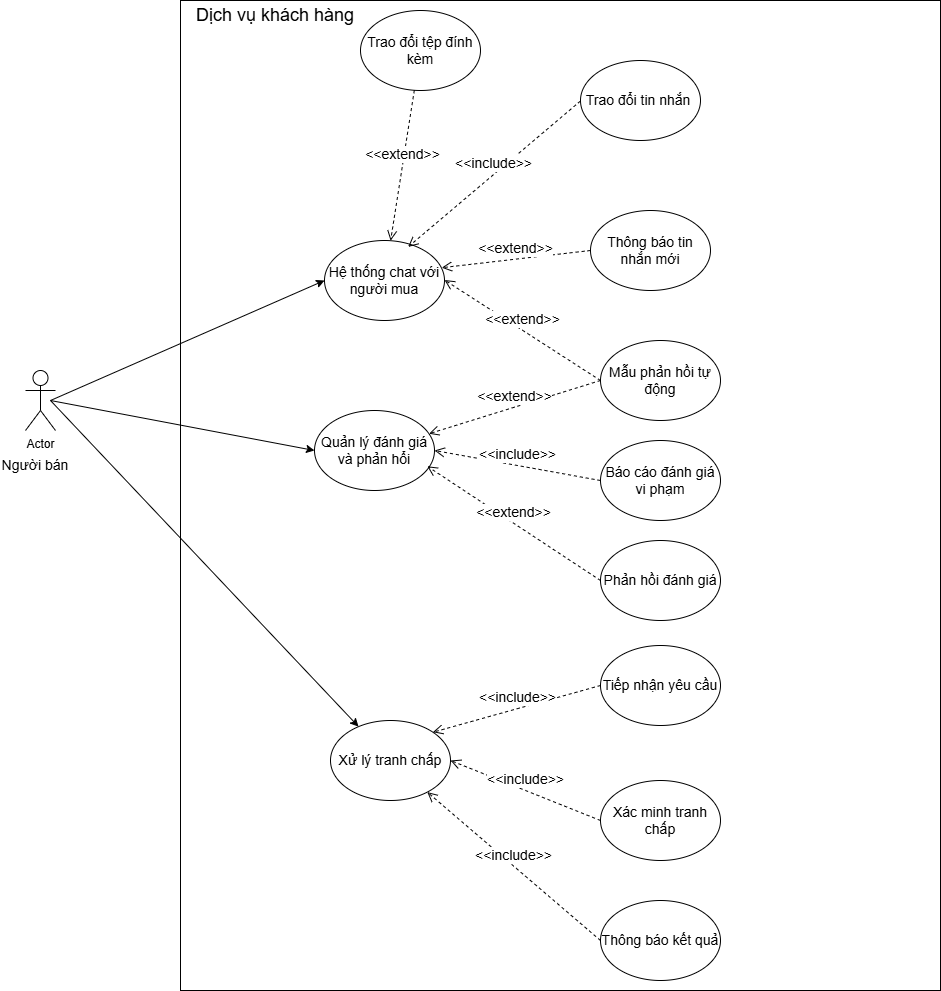

The diagram above was exported from draw.io. Its source (the exported page's mxGraphModel, read from the mxfile embedded in the PNG):
<mxGraphModel dx="1229" dy="1666" grid="1" gridSize="10" guides="1" tooltips="1" connect="1" arrows="1" fold="1" page="1" pageScale="1" pageWidth="827" pageHeight="1169" math="0" shadow="0">
  <root>
    <mxCell id="0" />
    <mxCell id="1" parent="0" />
    <mxCell id="MSRESvlCcKnvhgawWMRP-9" value="" style="group" parent="1" connectable="0" vertex="1">
      <mxGeometry x="50" y="270" width="60" height="110" as="geometry" />
    </mxCell>
    <mxCell id="MSRESvlCcKnvhgawWMRP-1" value="Actor" style="shape=umlActor;verticalLabelPosition=bottom;verticalAlign=top;html=1;outlineConnect=0;" parent="MSRESvlCcKnvhgawWMRP-9" vertex="1">
      <mxGeometry x="15" width="30" height="60" as="geometry" />
    </mxCell>
    <mxCell id="MSRESvlCcKnvhgawWMRP-7" value="&lt;font style=&quot;font-size: 14px;&quot;&gt;Người bán&lt;/font&gt;" style="text;html=1;align=center;verticalAlign=middle;whiteSpace=wrap;rounded=0;" parent="MSRESvlCcKnvhgawWMRP-9" vertex="1">
      <mxGeometry x="-10" y="80" width="70" height="30" as="geometry" />
    </mxCell>
    <mxCell id="Ae5CJ2tALGENlZTcamA5-3" value="" style="whiteSpace=wrap;html=1;verticalAlign=top;" parent="1" vertex="1">
      <mxGeometry x="220" y="-100" width="760" height="990" as="geometry" />
    </mxCell>
    <mxCell id="Ae5CJ2tALGENlZTcamA5-4" value="&lt;font style=&quot;font-size: 18px;&quot;&gt;Dịch vụ khách hàng&lt;/font&gt;" style="text;html=1;align=center;verticalAlign=middle;whiteSpace=wrap;rounded=0;" parent="1" vertex="1">
      <mxGeometry x="220" y="-100" width="190" height="30" as="geometry" />
    </mxCell>
    <mxCell id="Ae5CJ2tALGENlZTcamA5-5" value="&lt;font style=&quot;font-size: 14px;&quot;&gt;Hệ thống chat với người mua&lt;/font&gt;" style="ellipse;whiteSpace=wrap;html=1;" parent="1" vertex="1">
      <mxGeometry x="364" y="140" width="120" height="80" as="geometry" />
    </mxCell>
    <mxCell id="Ae5CJ2tALGENlZTcamA5-6" value="&lt;font style=&quot;font-size: 14px;&quot;&gt;Quản lý đánh giá và phản hổi&lt;/font&gt;" style="ellipse;whiteSpace=wrap;html=1;" parent="1" vertex="1">
      <mxGeometry x="354" y="310" width="120" height="80" as="geometry" />
    </mxCell>
    <mxCell id="Ae5CJ2tALGENlZTcamA5-7" value="&lt;font style=&quot;font-size: 14px;&quot;&gt;Xử lý tranh chấp&lt;/font&gt;" style="ellipse;whiteSpace=wrap;html=1;" parent="1" vertex="1">
      <mxGeometry x="370" y="620" width="120" height="80" as="geometry" />
    </mxCell>
    <mxCell id="Ae5CJ2tALGENlZTcamA5-8" value="&lt;font style=&quot;font-size: 14px;&quot;&gt;Mẫu phản hồi tự động&lt;/font&gt;" style="ellipse;whiteSpace=wrap;html=1;" parent="1" vertex="1">
      <mxGeometry x="640" y="240" width="120" height="80" as="geometry" />
    </mxCell>
    <mxCell id="Ae5CJ2tALGENlZTcamA5-9" value="" style="endArrow=classic;html=1;rounded=0;entryX=0;entryY=0.5;entryDx=0;entryDy=0;" parent="1" target="Ae5CJ2tALGENlZTcamA5-5" edge="1">
      <mxGeometry width="50" height="50" relative="1" as="geometry">
        <mxPoint x="90" y="300" as="sourcePoint" />
        <mxPoint x="354" y="170" as="targetPoint" />
      </mxGeometry>
    </mxCell>
    <mxCell id="Ae5CJ2tALGENlZTcamA5-10" value="" style="endArrow=classic;html=1;rounded=0;entryX=0;entryY=0.5;entryDx=0;entryDy=0;" parent="1" target="Ae5CJ2tALGENlZTcamA5-6" edge="1">
      <mxGeometry width="50" height="50" relative="1" as="geometry">
        <mxPoint x="90" y="300" as="sourcePoint" />
        <mxPoint x="364" y="285" as="targetPoint" />
      </mxGeometry>
    </mxCell>
    <mxCell id="Ae5CJ2tALGENlZTcamA5-11" value="" style="endArrow=classic;html=1;rounded=0;" parent="1" target="Ae5CJ2tALGENlZTcamA5-7" edge="1">
      <mxGeometry width="50" height="50" relative="1" as="geometry">
        <mxPoint x="90" y="300" as="sourcePoint" />
        <mxPoint x="354" y="380" as="targetPoint" />
      </mxGeometry>
    </mxCell>
    <mxCell id="Ae5CJ2tALGENlZTcamA5-18" value="&lt;font style=&quot;font-size: 14px;&quot;&gt;&amp;lt;&amp;lt;extend&amp;gt;&amp;gt;&lt;/font&gt;" style="html=1;verticalAlign=bottom;endArrow=open;dashed=1;endSize=8;curved=0;rounded=0;exitX=0;exitY=0.5;exitDx=0;exitDy=0;" parent="1" source="Ae5CJ2tALGENlZTcamA5-8" target="Ae5CJ2tALGENlZTcamA5-6" edge="1">
      <mxGeometry relative="1" as="geometry">
        <mxPoint x="564" y="279.5" as="sourcePoint" />
        <mxPoint x="490" y="280" as="targetPoint" />
      </mxGeometry>
    </mxCell>
    <mxCell id="Ae5CJ2tALGENlZTcamA5-20" value="&lt;font style=&quot;font-size: 14px;&quot;&gt;&amp;lt;&amp;lt;extend&amp;gt;&amp;gt;&lt;/font&gt;" style="html=1;verticalAlign=bottom;endArrow=open;dashed=1;endSize=8;curved=0;rounded=0;" parent="1" edge="1">
      <mxGeometry relative="1" as="geometry">
        <mxPoint x="640" y="280" as="sourcePoint" />
        <mxPoint x="484" y="179.5" as="targetPoint" />
      </mxGeometry>
    </mxCell>
    <mxCell id="Ae5CJ2tALGENlZTcamA5-22" value="&lt;font style=&quot;font-size: 14px;&quot;&gt;Báo cáo đánh giá vi phạm&lt;/font&gt;" style="ellipse;whiteSpace=wrap;html=1;" parent="1" vertex="1">
      <mxGeometry x="640" y="340" width="120" height="80" as="geometry" />
    </mxCell>
    <mxCell id="Ae5CJ2tALGENlZTcamA5-23" value="&lt;font style=&quot;font-size: 14px;&quot;&gt;Phản hồi đánh giá&lt;/font&gt;" style="ellipse;whiteSpace=wrap;html=1;" parent="1" vertex="1">
      <mxGeometry x="640" y="440" width="120" height="80" as="geometry" />
    </mxCell>
    <mxCell id="Ae5CJ2tALGENlZTcamA5-24" value="&lt;font style=&quot;font-size: 14px;&quot;&gt;&amp;lt;&amp;lt;include&amp;gt;&amp;gt;&lt;/font&gt;" style="html=1;verticalAlign=bottom;endArrow=open;dashed=1;endSize=8;curved=0;rounded=0;exitX=0;exitY=0.5;exitDx=0;exitDy=0;entryX=1;entryY=0.5;entryDx=0;entryDy=0;" parent="1" target="Ae5CJ2tALGENlZTcamA5-6" edge="1">
      <mxGeometry relative="1" as="geometry">
        <mxPoint x="640" y="380" as="sourcePoint" />
        <mxPoint x="474" y="450" as="targetPoint" />
      </mxGeometry>
    </mxCell>
    <mxCell id="Ae5CJ2tALGENlZTcamA5-25" value="&lt;font style=&quot;font-size: 14px;&quot;&gt;&amp;lt;&amp;lt;extend&amp;gt;&amp;gt;&lt;/font&gt;" style="html=1;verticalAlign=bottom;endArrow=open;dashed=1;endSize=8;curved=0;rounded=0;exitX=0;exitY=0.5;exitDx=0;exitDy=0;entryX=0.94;entryY=0.697;entryDx=0;entryDy=0;entryPerimeter=0;" parent="1" target="Ae5CJ2tALGENlZTcamA5-6" edge="1">
      <mxGeometry relative="1" as="geometry">
        <mxPoint x="640" y="480" as="sourcePoint" />
        <mxPoint x="480" y="350" as="targetPoint" />
      </mxGeometry>
    </mxCell>
    <mxCell id="Ae5CJ2tALGENlZTcamA5-26" value="&lt;font style=&quot;font-size: 14px;&quot;&gt;Trao đổi tin nhắn&amp;nbsp;&lt;/font&gt;" style="ellipse;whiteSpace=wrap;html=1;" parent="1" vertex="1">
      <mxGeometry x="620" y="-40" width="120" height="80" as="geometry" />
    </mxCell>
    <mxCell id="Ae5CJ2tALGENlZTcamA5-27" value="&lt;font style=&quot;font-size: 14px;&quot;&gt;Thông báo tin nhắn mới&lt;/font&gt;" style="ellipse;whiteSpace=wrap;html=1;" parent="1" vertex="1">
      <mxGeometry x="630" y="110" width="120" height="80" as="geometry" />
    </mxCell>
    <mxCell id="Ae5CJ2tALGENlZTcamA5-28" value="&lt;font style=&quot;font-size: 14px;&quot;&gt;&amp;lt;&amp;lt;include&amp;gt;&amp;gt;&lt;/font&gt;" style="html=1;verticalAlign=bottom;endArrow=open;dashed=1;endSize=8;curved=0;rounded=0;entryX=0.697;entryY=0.08;entryDx=0;entryDy=0;entryPerimeter=0;" parent="1" target="Ae5CJ2tALGENlZTcamA5-5" edge="1">
      <mxGeometry relative="1" as="geometry">
        <mxPoint x="620" y="0.5" as="sourcePoint" />
        <mxPoint x="464" y="-100" as="targetPoint" />
      </mxGeometry>
    </mxCell>
    <mxCell id="Ae5CJ2tALGENlZTcamA5-29" value="&lt;font style=&quot;font-size: 14px;&quot;&gt;&amp;lt;&amp;lt;extend&amp;gt;&amp;gt;&lt;/font&gt;" style="html=1;verticalAlign=bottom;endArrow=open;dashed=1;endSize=8;curved=0;rounded=0;entryX=0.977;entryY=0.34;entryDx=0;entryDy=0;entryPerimeter=0;" parent="1" target="Ae5CJ2tALGENlZTcamA5-5" edge="1">
      <mxGeometry relative="1" as="geometry">
        <mxPoint x="630" y="150" as="sourcePoint" />
        <mxPoint x="490" y="170" as="targetPoint" />
      </mxGeometry>
    </mxCell>
    <mxCell id="Ae5CJ2tALGENlZTcamA5-30" value="&lt;font style=&quot;font-size: 14px;&quot;&gt;Tiếp nhận yêu cầu&lt;/font&gt;" style="ellipse;whiteSpace=wrap;html=1;" parent="1" vertex="1">
      <mxGeometry x="640" y="545" width="120" height="80" as="geometry" />
    </mxCell>
    <mxCell id="Ae5CJ2tALGENlZTcamA5-31" value="&lt;font style=&quot;font-size: 14px;&quot;&gt;Xác minh tranh chấp&lt;/font&gt;" style="ellipse;whiteSpace=wrap;html=1;" parent="1" vertex="1">
      <mxGeometry x="640" y="680" width="120" height="80" as="geometry" />
    </mxCell>
    <mxCell id="Ae5CJ2tALGENlZTcamA5-32" value="&lt;font style=&quot;font-size: 14px;&quot;&gt;Thông báo kết quả&lt;/font&gt;" style="ellipse;whiteSpace=wrap;html=1;" parent="1" vertex="1">
      <mxGeometry x="640" y="800" width="120" height="80" as="geometry" />
    </mxCell>
    <mxCell id="Ae5CJ2tALGENlZTcamA5-33" value="&lt;font style=&quot;font-size: 14px;&quot;&gt;&amp;lt;&amp;lt;include&amp;gt;&amp;gt;&lt;/font&gt;" style="html=1;verticalAlign=bottom;endArrow=open;dashed=1;endSize=8;curved=0;rounded=0;exitX=0;exitY=0.5;exitDx=0;exitDy=0;entryX=1;entryY=0;entryDx=0;entryDy=0;" parent="1" source="Ae5CJ2tALGENlZTcamA5-30" target="Ae5CJ2tALGENlZTcamA5-7" edge="1">
      <mxGeometry relative="1" as="geometry">
        <mxPoint x="640" y="620" as="sourcePoint" />
        <mxPoint x="467" y="506" as="targetPoint" />
      </mxGeometry>
    </mxCell>
    <mxCell id="Ae5CJ2tALGENlZTcamA5-34" value="&lt;font style=&quot;font-size: 14px;&quot;&gt;&amp;lt;&amp;lt;include&amp;gt;&amp;gt;&lt;/font&gt;" style="html=1;verticalAlign=bottom;endArrow=open;dashed=1;endSize=8;curved=0;rounded=0;exitX=0;exitY=0.5;exitDx=0;exitDy=0;entryX=1;entryY=0.5;entryDx=0;entryDy=0;" parent="1" source="Ae5CJ2tALGENlZTcamA5-31" target="Ae5CJ2tALGENlZTcamA5-7" edge="1">
      <mxGeometry relative="1" as="geometry">
        <mxPoint x="640" y="730" as="sourcePoint" />
        <mxPoint x="458" y="739" as="targetPoint" />
      </mxGeometry>
    </mxCell>
    <mxCell id="Ae5CJ2tALGENlZTcamA5-35" value="&lt;font style=&quot;font-size: 14px;&quot;&gt;&amp;lt;&amp;lt;include&amp;gt;&amp;gt;&lt;/font&gt;" style="html=1;verticalAlign=bottom;endArrow=open;dashed=1;endSize=8;curved=0;rounded=0;exitX=0;exitY=0.5;exitDx=0;exitDy=0;" parent="1" target="Ae5CJ2tALGENlZTcamA5-7" edge="1">
      <mxGeometry relative="1" as="geometry">
        <mxPoint x="640" y="840" as="sourcePoint" />
        <mxPoint x="490" y="770" as="targetPoint" />
      </mxGeometry>
    </mxCell>
    <mxCell id="kpuw8EZRoeYt7IGwvyHh-1" value="&lt;font style=&quot;font-size: 14px;&quot;&gt;Trao đổi tệp đính kèm&lt;/font&gt;" style="ellipse;whiteSpace=wrap;html=1;" vertex="1" parent="1">
      <mxGeometry x="400" y="-90" width="120" height="80" as="geometry" />
    </mxCell>
    <mxCell id="kpuw8EZRoeYt7IGwvyHh-2" value="&lt;font style=&quot;font-size: 14px;&quot;&gt;&amp;lt;&amp;lt;extend&amp;gt;&amp;gt;&lt;/font&gt;" style="html=1;verticalAlign=bottom;endArrow=open;dashed=1;endSize=8;curved=0;rounded=0;" edge="1" parent="1" source="kpuw8EZRoeYt7IGwvyHh-1" target="Ae5CJ2tALGENlZTcamA5-5">
      <mxGeometry relative="1" as="geometry">
        <mxPoint x="490" as="sourcePoint" />
        <mxPoint x="341" y="17" as="targetPoint" />
      </mxGeometry>
    </mxCell>
  </root>
</mxGraphModel>